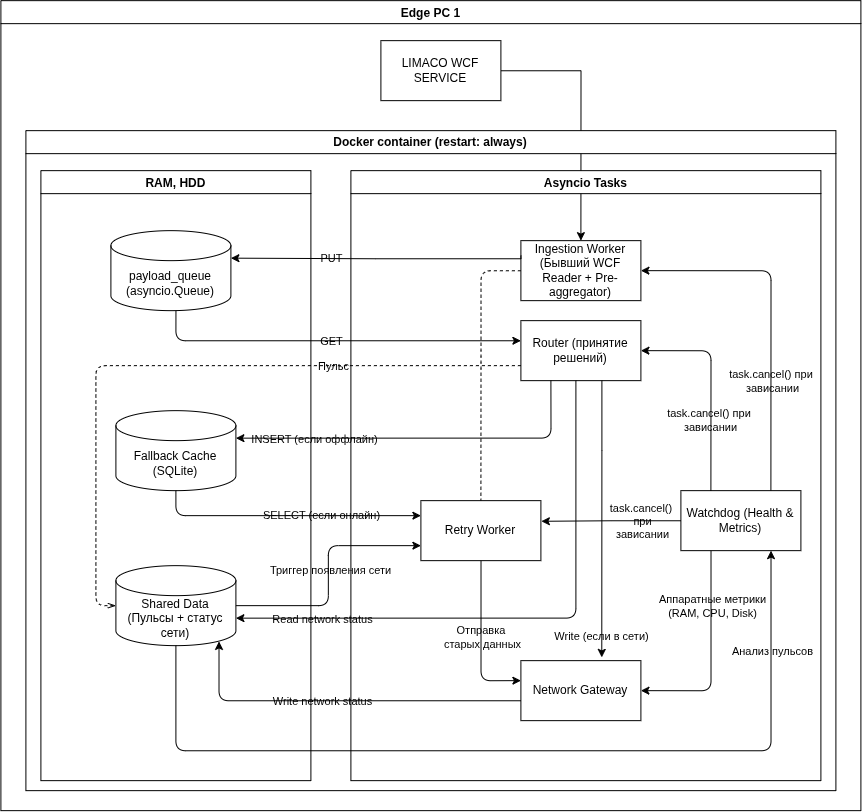

The diagram above was exported from draw.io. Its source (the exported page's mxGraphModel, read from the mxfile embedded in the PNG):
<mxGraphModel dx="3969" dy="1731" grid="1" gridSize="10" guides="1" tooltips="1" connect="1" arrows="1" fold="1" page="1" pageScale="1" pageWidth="827" pageHeight="1169" math="0" shadow="0">
  <root>
    <mxCell id="0" />
    <mxCell id="1" parent="0" />
    <mxCell id="pGJUmt_Cm20iEct6ZRpx-6" parent="1" style="swimlane;labelBackgroundColor=none;" value="Edge PC 1" vertex="1">
      <mxGeometry height="810" width="860" x="-446" y="120" as="geometry" />
    </mxCell>
    <mxCell id="pGJUmt_Cm20iEct6ZRpx-35" edge="1" parent="pGJUmt_Cm20iEct6ZRpx-6" source="d0mFgCKaVNzMnOKzFWBC-2" style="edgeStyle=orthogonalEdgeStyle;rounded=0;orthogonalLoop=1;jettySize=auto;html=1;entryX=0.5;entryY=0;entryDx=0;entryDy=0;labelBackgroundColor=none;fontColor=default;" target="pGJUmt_Cm20iEct6ZRpx-34">
      <mxGeometry relative="1" as="geometry" />
    </mxCell>
    <mxCell id="d0mFgCKaVNzMnOKzFWBC-2" parent="pGJUmt_Cm20iEct6ZRpx-6" style="rounded=0;whiteSpace=wrap;html=1;labelBackgroundColor=none;" value="LIMACO WCF SERVICE" vertex="1">
      <mxGeometry height="60" width="120" x="380" y="40" as="geometry" />
    </mxCell>
    <mxCell id="pGJUmt_Cm20iEct6ZRpx-28" parent="pGJUmt_Cm20iEct6ZRpx-6" style="swimlane;labelBackgroundColor=none;" value="RAM, HDD" vertex="1">
      <mxGeometry height="610" width="270" x="40" y="170" as="geometry" />
    </mxCell>
    <mxCell id="pGJUmt_Cm20iEct6ZRpx-38" parent="pGJUmt_Cm20iEct6ZRpx-28" style="shape=cylinder3;whiteSpace=wrap;html=1;boundedLbl=1;backgroundOutline=1;size=15;labelBackgroundColor=none;" value="Fallback Cache&lt;div&gt;(SQLite)&lt;/div&gt;" vertex="1">
      <mxGeometry height="80" width="120" x="75" y="240" as="geometry" />
    </mxCell>
    <mxCell id="pGJUmt_Cm20iEct6ZRpx-49" parent="pGJUmt_Cm20iEct6ZRpx-28" style="shape=cylinder3;whiteSpace=wrap;html=1;boundedLbl=1;backgroundOutline=1;size=15;labelBackgroundColor=none;" value="Shared Data&lt;div&gt;(Пульсы + статус сети)&lt;/div&gt;" vertex="1">
      <mxGeometry height="80" width="120" x="75" y="395" as="geometry" />
    </mxCell>
    <mxCell id="pGJUmt_Cm20iEct6ZRpx-32" parent="pGJUmt_Cm20iEct6ZRpx-6" style="swimlane;labelBackgroundColor=none;" value="Asyncio Tasks" vertex="1">
      <mxGeometry height="610" width="470" x="350" y="170" as="geometry" />
    </mxCell>
    <mxCell id="pGJUmt_Cm20iEct6ZRpx-44" parent="pGJUmt_Cm20iEct6ZRpx-32" style="rounded=0;whiteSpace=wrap;html=1;labelBackgroundColor=none;" value="Router (принятие решений)" vertex="1">
      <mxGeometry height="60" width="120" x="170" y="150" as="geometry" />
    </mxCell>
    <mxCell id="pGJUmt_Cm20iEct6ZRpx-47" edge="1" parent="pGJUmt_Cm20iEct6ZRpx-6" style="edgeStyle=orthogonalEdgeStyle;rounded=1;orthogonalLoop=1;jettySize=auto;html=1;curved=0;labelBackgroundColor=none;fontColor=default;" target="pGJUmt_Cm20iEct6ZRpx-44">
      <mxGeometry relative="1" as="geometry">
        <Array as="points">
          <mxPoint x="175" y="340" />
        </Array>
        <mxPoint x="175.04761904761904" y="310" as="sourcePoint" />
      </mxGeometry>
    </mxCell>
    <mxCell id="pGJUmt_Cm20iEct6ZRpx-48" connectable="0" parent="pGJUmt_Cm20iEct6ZRpx-47" style="edgeLabel;html=1;align=center;verticalAlign=middle;resizable=0;points=[];labelBackgroundColor=none;" value="GET" vertex="1">
      <mxGeometry relative="1" x="0.0074" y="2" as="geometry">
        <mxPoint x="-4" y="2" as="offset" />
      </mxGeometry>
    </mxCell>
    <mxCell id="d0mFgCKaVNzMnOKzFWBC-1" parent="pGJUmt_Cm20iEct6ZRpx-6" style="swimlane;whiteSpace=wrap;html=1;labelBackgroundColor=none;" value="Docker container (restart: always)" vertex="1">
      <mxGeometry height="660" width="810" x="25" y="130" as="geometry">
        <mxRectangle height="30" width="90" x="90" y="220" as="alternateBounds" />
      </mxGeometry>
    </mxCell>
    <mxCell id="pGJUmt_Cm20iEct6ZRpx-50" parent="d0mFgCKaVNzMnOKzFWBC-1" style="rounded=0;whiteSpace=wrap;html=1;labelBackgroundColor=none;" value="Network Gateway" vertex="1">
      <mxGeometry height="60" width="120" x="495" y="530" as="geometry" />
    </mxCell>
    <mxCell id="pGJUmt_Cm20iEct6ZRpx-92" edge="1" parent="d0mFgCKaVNzMnOKzFWBC-1" source="pGJUmt_Cm20iEct6ZRpx-34" style="edgeStyle=orthogonalEdgeStyle;rounded=1;orthogonalLoop=1;jettySize=auto;html=1;entryX=0.5;entryY=0;entryDx=0;entryDy=0;endArrow=none;endFill=0;dashed=1;curved=0;labelBackgroundColor=none;fontColor=default;" target="pGJUmt_Cm20iEct6ZRpx-55">
      <mxGeometry relative="1" as="geometry">
        <Array as="points">
          <mxPoint x="455" y="140" />
          <mxPoint x="460" y="230" />
        </Array>
      </mxGeometry>
    </mxCell>
    <mxCell id="pGJUmt_Cm20iEct6ZRpx-34" parent="d0mFgCKaVNzMnOKzFWBC-1" style="rounded=0;whiteSpace=wrap;html=1;labelBackgroundColor=none;" value=" Ingestion Worker&lt;div&gt;(Бывший WCF Reader + Pre-aggregator)&lt;/div&gt;" vertex="1">
      <mxGeometry height="60" width="120" x="495" y="110" as="geometry" />
    </mxCell>
    <mxCell id="pGJUmt_Cm20iEct6ZRpx-77" edge="1" parent="d0mFgCKaVNzMnOKzFWBC-1" source="pGJUmt_Cm20iEct6ZRpx-55" style="edgeStyle=orthogonalEdgeStyle;rounded=1;orthogonalLoop=1;jettySize=auto;html=1;entryX=0;entryY=0.333;entryDx=0;entryDy=0;curved=0;entryPerimeter=0;labelBackgroundColor=none;fontColor=default;" target="pGJUmt_Cm20iEct6ZRpx-50">
      <mxGeometry relative="1" as="geometry" />
    </mxCell>
    <mxCell id="pGJUmt_Cm20iEct6ZRpx-78" connectable="0" parent="pGJUmt_Cm20iEct6ZRpx-77" style="edgeLabel;html=1;align=center;verticalAlign=middle;resizable=0;points=[];labelBackgroundColor=none;" value="Отправка&amp;nbsp;&lt;div&gt;старых данных&lt;/div&gt;" vertex="1">
      <mxGeometry relative="1" x="-0.0446" as="geometry">
        <mxPoint as="offset" />
      </mxGeometry>
    </mxCell>
    <mxCell id="pGJUmt_Cm20iEct6ZRpx-55" parent="d0mFgCKaVNzMnOKzFWBC-1" style="rounded=0;whiteSpace=wrap;html=1;labelBackgroundColor=none;" value="Retry Worker" vertex="1">
      <mxGeometry height="60" width="120" x="395" y="370" as="geometry" />
    </mxCell>
    <mxCell id="pGJUmt_Cm20iEct6ZRpx-53" edge="1" parent="d0mFgCKaVNzMnOKzFWBC-1" style="edgeStyle=orthogonalEdgeStyle;rounded=1;orthogonalLoop=1;jettySize=auto;html=1;curved=0;entryX=1;entryY=0;entryDx=0;entryDy=52.5;entryPerimeter=0;labelBackgroundColor=none;fontColor=default;" target="pGJUmt_Cm20iEct6ZRpx-49">
      <mxGeometry relative="1" as="geometry">
        <Array as="points">
          <mxPoint x="550" y="488" />
        </Array>
        <mxPoint x="550" y="250" as="sourcePoint" />
        <mxPoint x="245" y="475" as="targetPoint" />
      </mxGeometry>
    </mxCell>
    <mxCell id="pGJUmt_Cm20iEct6ZRpx-54" connectable="0" parent="pGJUmt_Cm20iEct6ZRpx-53" style="edgeLabel;html=1;align=center;verticalAlign=middle;resizable=0;points=[];labelBackgroundColor=none;" value="Read network status" vertex="1">
      <mxGeometry relative="1" x="0.7322" y="-3" as="geometry">
        <mxPoint x="8" y="3" as="offset" />
      </mxGeometry>
    </mxCell>
    <mxCell id="pGJUmt_Cm20iEct6ZRpx-63" edge="1" parent="d0mFgCKaVNzMnOKzFWBC-1" source="pGJUmt_Cm20iEct6ZRpx-62" style="edgeStyle=orthogonalEdgeStyle;rounded=1;orthogonalLoop=1;jettySize=auto;html=1;entryX=1;entryY=0.5;entryDx=0;entryDy=0;curved=0;labelBackgroundColor=none;fontColor=default;" target="pGJUmt_Cm20iEct6ZRpx-50">
      <mxGeometry relative="1" as="geometry">
        <Array as="points">
          <mxPoint x="685" y="560" />
        </Array>
      </mxGeometry>
    </mxCell>
    <mxCell id="pGJUmt_Cm20iEct6ZRpx-64" connectable="0" parent="pGJUmt_Cm20iEct6ZRpx-63" style="edgeLabel;html=1;align=center;verticalAlign=middle;resizable=0;points=[];labelBackgroundColor=none;" value="Аппаратные метрики&lt;div&gt;(RAM, CPU, Disk)&lt;/div&gt;" vertex="1">
      <mxGeometry relative="1" x="-0.3756" y="1" as="geometry">
        <mxPoint x="-1" y="-12" as="offset" />
      </mxGeometry>
    </mxCell>
    <mxCell id="pGJUmt_Cm20iEct6ZRpx-81" edge="1" parent="d0mFgCKaVNzMnOKzFWBC-1" source="pGJUmt_Cm20iEct6ZRpx-62" style="edgeStyle=orthogonalEdgeStyle;rounded=1;orthogonalLoop=1;jettySize=auto;html=1;exitX=0.75;exitY=0;exitDx=0;exitDy=0;entryX=1;entryY=0.5;entryDx=0;entryDy=0;curved=0;labelBackgroundColor=none;fontColor=default;" target="pGJUmt_Cm20iEct6ZRpx-34">
      <mxGeometry relative="1" as="geometry" />
    </mxCell>
    <mxCell id="pGJUmt_Cm20iEct6ZRpx-62" parent="d0mFgCKaVNzMnOKzFWBC-1" style="rounded=0;whiteSpace=wrap;html=1;labelBackgroundColor=none;" value="Watchdog (Health &amp;amp; Metrics)" vertex="1">
      <mxGeometry height="60" width="120" x="655" y="360" as="geometry" />
    </mxCell>
    <mxCell id="pGJUmt_Cm20iEct6ZRpx-83" connectable="0" parent="d0mFgCKaVNzMnOKzFWBC-1" style="edgeLabel;html=1;align=center;verticalAlign=middle;resizable=0;points=[];labelBackgroundColor=none;" value="task.cancel() при&amp;nbsp;&lt;div&gt;зависании&lt;/div&gt;" vertex="1">
      <mxGeometry x="745" y="250" as="geometry" />
    </mxCell>
    <mxCell id="pGJUmt_Cm20iEct6ZRpx-84" edge="1" parent="d0mFgCKaVNzMnOKzFWBC-1" source="pGJUmt_Cm20iEct6ZRpx-62" style="edgeStyle=orthogonalEdgeStyle;rounded=0;orthogonalLoop=1;jettySize=auto;html=1;entryX=1.004;entryY=0.344;entryDx=0;entryDy=0;entryPerimeter=0;labelBackgroundColor=none;fontColor=default;" target="pGJUmt_Cm20iEct6ZRpx-55">
      <mxGeometry relative="1" as="geometry" />
    </mxCell>
    <mxCell id="pGJUmt_Cm20iEct6ZRpx-85" connectable="0" parent="d0mFgCKaVNzMnOKzFWBC-1" style="edgeLabel;html=1;align=center;verticalAlign=middle;resizable=0;points=[];labelBackgroundColor=none;" value="task.cancel()&amp;nbsp;&lt;div&gt;при&lt;/div&gt;&lt;div&gt;зависании&lt;/div&gt;" vertex="1">
      <mxGeometry x="615" y="390" as="geometry" />
    </mxCell>
    <mxCell id="pGJUmt_Cm20iEct6ZRpx-37" parent="d0mFgCKaVNzMnOKzFWBC-1" style="shape=cylinder3;whiteSpace=wrap;html=1;boundedLbl=1;backgroundOutline=1;size=15;labelBackgroundColor=none;" value="payload_queue&lt;div&gt;(asyncio.Queue)&lt;/div&gt;" vertex="1">
      <mxGeometry height="80" width="120" x="85" y="100" as="geometry" />
    </mxCell>
    <mxCell id="pGJUmt_Cm20iEct6ZRpx-88" edge="1" parent="d0mFgCKaVNzMnOKzFWBC-1" source="pGJUmt_Cm20iEct6ZRpx-34" style="edgeStyle=orthogonalEdgeStyle;rounded=0;orthogonalLoop=1;jettySize=auto;html=1;exitX=0;exitY=0.25;exitDx=0;exitDy=0;entryX=1;entryY=0;entryDx=0;entryDy=27.5;entryPerimeter=0;labelBackgroundColor=none;fontColor=default;" target="pGJUmt_Cm20iEct6ZRpx-37">
      <mxGeometry relative="1" as="geometry">
        <Array as="points">
          <mxPoint x="495" y="128" />
          <mxPoint x="350" y="128" />
        </Array>
      </mxGeometry>
    </mxCell>
    <mxCell id="pGJUmt_Cm20iEct6ZRpx-89" connectable="0" parent="pGJUmt_Cm20iEct6ZRpx-88" style="edgeLabel;html=1;align=center;verticalAlign=middle;resizable=0;points=[];labelBackgroundColor=none;" value="PUT" vertex="1">
      <mxGeometry relative="1" x="0.3803" y="1" as="geometry">
        <mxPoint x="8" y="-2" as="offset" />
      </mxGeometry>
    </mxCell>
    <mxCell id="pGJUmt_Cm20iEct6ZRpx-51" edge="1" parent="pGJUmt_Cm20iEct6ZRpx-6" source="pGJUmt_Cm20iEct6ZRpx-44" style="edgeStyle=orthogonalEdgeStyle;rounded=1;orthogonalLoop=1;jettySize=auto;html=1;exitX=0.25;exitY=1;exitDx=0;exitDy=0;curved=0;entryX=1;entryY=0;entryDx=0;entryDy=27.5;entryPerimeter=0;labelBackgroundColor=none;fontColor=default;" target="pGJUmt_Cm20iEct6ZRpx-38">
      <mxGeometry relative="1" as="geometry">
        <mxPoint x="250" y="450" as="targetPoint" />
      </mxGeometry>
    </mxCell>
    <mxCell id="pGJUmt_Cm20iEct6ZRpx-52" connectable="0" parent="pGJUmt_Cm20iEct6ZRpx-51" style="edgeLabel;html=1;align=center;verticalAlign=middle;resizable=0;points=[];labelBackgroundColor=none;" value="INSERT (если оффлайн)" vertex="1">
      <mxGeometry relative="1" x="0.2145" y="-3" as="geometry">
        <mxPoint x="-68" y="3" as="offset" />
      </mxGeometry>
    </mxCell>
    <mxCell id="pGJUmt_Cm20iEct6ZRpx-58" edge="1" parent="pGJUmt_Cm20iEct6ZRpx-6" source="pGJUmt_Cm20iEct6ZRpx-44" style="edgeStyle=orthogonalEdgeStyle;rounded=0;orthogonalLoop=1;jettySize=auto;html=1;entryX=0.674;entryY=-0.054;entryDx=0;entryDy=0;entryPerimeter=0;labelBackgroundColor=none;fontColor=default;" target="pGJUmt_Cm20iEct6ZRpx-50">
      <mxGeometry relative="1" as="geometry">
        <Array as="points">
          <mxPoint x="601" y="450" />
          <mxPoint x="601" y="450" />
        </Array>
        <mxPoint x="590" y="640" as="targetPoint" />
      </mxGeometry>
    </mxCell>
    <mxCell id="pGJUmt_Cm20iEct6ZRpx-59" connectable="0" parent="pGJUmt_Cm20iEct6ZRpx-58" style="edgeLabel;html=1;align=center;verticalAlign=middle;resizable=0;points=[];labelBackgroundColor=none;" value="Write (если в сети)" vertex="1">
      <mxGeometry relative="1" x="0.7728" as="geometry">
        <mxPoint x="-1" y="10" as="offset" />
      </mxGeometry>
    </mxCell>
    <mxCell id="pGJUmt_Cm20iEct6ZRpx-60" edge="1" parent="pGJUmt_Cm20iEct6ZRpx-6" source="pGJUmt_Cm20iEct6ZRpx-50" style="edgeStyle=orthogonalEdgeStyle;rounded=1;orthogonalLoop=1;jettySize=auto;html=1;entryX=0.855;entryY=1;entryDx=0;entryDy=-4.35;entryPerimeter=0;curved=0;labelBackgroundColor=none;fontColor=default;" target="pGJUmt_Cm20iEct6ZRpx-49">
      <mxGeometry relative="1" as="geometry">
        <Array as="points">
          <mxPoint x="218" y="700" />
          <mxPoint x="218" y="641" />
        </Array>
      </mxGeometry>
    </mxCell>
    <mxCell id="pGJUmt_Cm20iEct6ZRpx-61" connectable="0" parent="pGJUmt_Cm20iEct6ZRpx-60" style="edgeLabel;html=1;align=center;verticalAlign=middle;resizable=0;points=[];labelBackgroundColor=none;" value="Write network status" vertex="1">
      <mxGeometry relative="1" x="0.1851" as="geometry">
        <mxPoint x="14" as="offset" />
      </mxGeometry>
    </mxCell>
    <mxCell id="pGJUmt_Cm20iEct6ZRpx-72" edge="1" parent="pGJUmt_Cm20iEct6ZRpx-6" source="pGJUmt_Cm20iEct6ZRpx-38" style="edgeStyle=orthogonalEdgeStyle;rounded=1;orthogonalLoop=1;jettySize=auto;html=1;exitX=0.5;exitY=1;exitDx=0;exitDy=0;exitPerimeter=0;entryX=0;entryY=0.25;entryDx=0;entryDy=0;curved=0;labelBackgroundColor=none;fontColor=default;" target="pGJUmt_Cm20iEct6ZRpx-55">
      <mxGeometry relative="1" as="geometry" />
    </mxCell>
    <mxCell id="pGJUmt_Cm20iEct6ZRpx-73" connectable="0" parent="pGJUmt_Cm20iEct6ZRpx-72" style="edgeLabel;html=1;align=center;verticalAlign=middle;resizable=0;points=[];labelBackgroundColor=none;" value="SELECT (если онлайн)" vertex="1">
      <mxGeometry relative="1" x="-0.1416" y="-1" as="geometry">
        <mxPoint x="54" y="-2" as="offset" />
      </mxGeometry>
    </mxCell>
    <mxCell id="pGJUmt_Cm20iEct6ZRpx-75" edge="1" parent="pGJUmt_Cm20iEct6ZRpx-6" source="pGJUmt_Cm20iEct6ZRpx-49" style="edgeStyle=orthogonalEdgeStyle;rounded=1;orthogonalLoop=1;jettySize=auto;html=1;entryX=0;entryY=0.75;entryDx=0;entryDy=0;curved=0;labelBackgroundColor=none;fontColor=default;" target="pGJUmt_Cm20iEct6ZRpx-55">
      <mxGeometry relative="1" as="geometry" />
    </mxCell>
    <mxCell id="pGJUmt_Cm20iEct6ZRpx-76" connectable="0" parent="pGJUmt_Cm20iEct6ZRpx-75" style="edgeLabel;html=1;align=center;verticalAlign=middle;resizable=0;points=[];labelBackgroundColor=none;" value="Триггер появления сети" vertex="1">
      <mxGeometry relative="1" x="0.0522" y="-1" as="geometry">
        <mxPoint as="offset" />
      </mxGeometry>
    </mxCell>
    <mxCell id="pGJUmt_Cm20iEct6ZRpx-80" edge="1" parent="pGJUmt_Cm20iEct6ZRpx-6" source="pGJUmt_Cm20iEct6ZRpx-62" style="edgeStyle=orthogonalEdgeStyle;rounded=1;orthogonalLoop=1;jettySize=auto;html=1;exitX=0.25;exitY=0;exitDx=0;exitDy=0;entryX=1;entryY=0.5;entryDx=0;entryDy=0;curved=0;labelBackgroundColor=none;fontColor=default;" target="pGJUmt_Cm20iEct6ZRpx-44">
      <mxGeometry relative="1" as="geometry" />
    </mxCell>
    <mxCell id="pGJUmt_Cm20iEct6ZRpx-82" connectable="0" parent="pGJUmt_Cm20iEct6ZRpx-80" style="edgeLabel;html=1;align=center;verticalAlign=middle;resizable=0;points=[];labelBackgroundColor=none;" value="task.cancel() при&amp;nbsp;&lt;div&gt;зависании&lt;/div&gt;" vertex="1">
      <mxGeometry relative="1" x="-0.3195" y="2" as="geometry">
        <mxPoint as="offset" />
      </mxGeometry>
    </mxCell>
    <mxCell id="pGJUmt_Cm20iEct6ZRpx-93" edge="1" parent="pGJUmt_Cm20iEct6ZRpx-6" source="pGJUmt_Cm20iEct6ZRpx-44" style="edgeStyle=orthogonalEdgeStyle;rounded=1;orthogonalLoop=1;jettySize=auto;html=1;exitX=0;exitY=0.75;exitDx=0;exitDy=0;endArrow=openThin;endFill=0;entryX=0;entryY=0.5;entryDx=0;entryDy=0;entryPerimeter=0;dashed=1;curved=0;labelBackgroundColor=none;fontColor=default;" target="pGJUmt_Cm20iEct6ZRpx-49">
      <mxGeometry relative="1" as="geometry">
        <mxPoint x="480" y="365" as="targetPoint" />
      </mxGeometry>
    </mxCell>
    <mxCell id="pGJUmt_Cm20iEct6ZRpx-94" connectable="0" parent="pGJUmt_Cm20iEct6ZRpx-93" style="edgeLabel;html=1;align=center;verticalAlign=middle;resizable=0;points=[];labelBackgroundColor=none;" value="Пульс" vertex="1">
      <mxGeometry relative="1" x="-0.4131" as="geometry">
        <mxPoint x="11" as="offset" />
      </mxGeometry>
    </mxCell>
    <mxCell id="pGJUmt_Cm20iEct6ZRpx-95" edge="1" parent="pGJUmt_Cm20iEct6ZRpx-6" source="pGJUmt_Cm20iEct6ZRpx-62" style="edgeStyle=orthogonalEdgeStyle;rounded=1;orthogonalLoop=1;jettySize=auto;html=1;entryX=0.5;entryY=1;entryDx=0;entryDy=0;entryPerimeter=0;curved=0;endArrow=none;endFill=0;startArrow=classic;startFill=1;labelBackgroundColor=none;fontColor=default;" target="pGJUmt_Cm20iEct6ZRpx-49">
      <mxGeometry relative="1" as="geometry">
        <Array as="points">
          <mxPoint x="770" y="750" />
          <mxPoint x="175" y="750" />
        </Array>
      </mxGeometry>
    </mxCell>
    <mxCell id="pGJUmt_Cm20iEct6ZRpx-96" connectable="0" parent="pGJUmt_Cm20iEct6ZRpx-95" style="edgeLabel;html=1;align=center;verticalAlign=middle;resizable=0;points=[];labelBackgroundColor=none;" value="Анализ пульсов" vertex="1">
      <mxGeometry relative="1" x="-0.7775" as="geometry">
        <mxPoint as="offset" />
      </mxGeometry>
    </mxCell>
  </root>
</mxGraphModel>